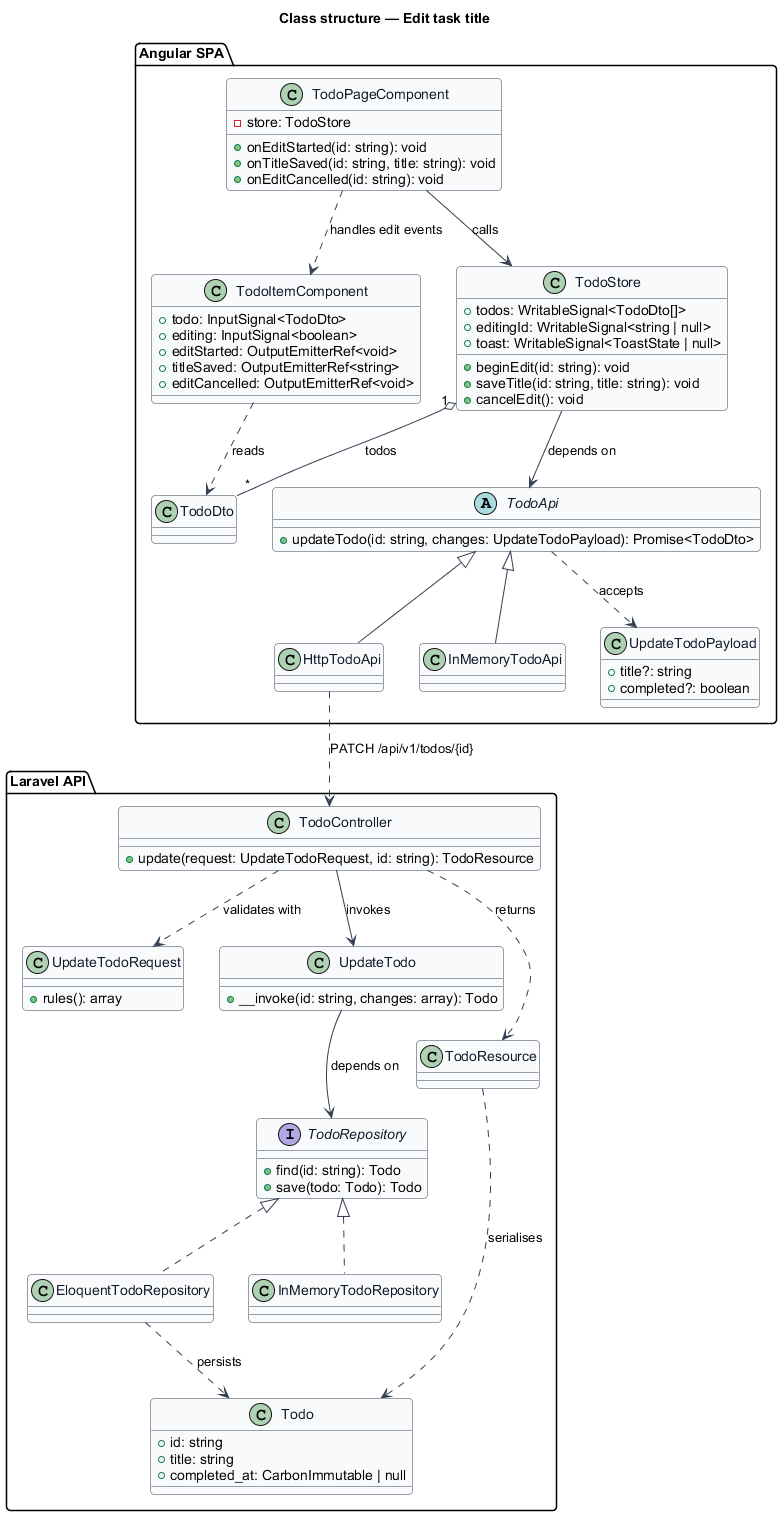

The diagram above was rendered by PlantUML. Its source (embedded in the PNG):
@startuml
' --- shared skin header ---
skinparam backgroundColor #FFFFFF
skinparam shadowing false
skinparam roundcorner 8
skinparam defaultFontName Arial
skinparam ArrowColor #344054
skinparam class {
  BorderColor #344054
  FontColor #101828
  BackgroundColor #F9FAFB
}
' --------------------------
title Class structure — Edit task title

package "Angular SPA" {
  class TodoItemComponent {
    +todo: InputSignal<TodoDto>
    +editing: InputSignal<boolean>
    +editStarted: OutputEmitterRef<void>
    +titleSaved: OutputEmitterRef<string>
    +editCancelled: OutputEmitterRef<void>
  }
  class TodoPageComponent {
    -store: TodoStore
    +onEditStarted(id: string): void
    +onTitleSaved(id: string, title: string): void
    +onEditCancelled(id: string): void
  }
  class TodoStore {
    +todos: WritableSignal<TodoDto[]>
    +editingId: WritableSignal<string | null>
    +toast: WritableSignal<ToastState | null>
    +beginEdit(id: string): void
    +saveTitle(id: string, title: string): void
    +cancelEdit(): void
  }
  abstract class TodoApi {
    +updateTodo(id: string, changes: UpdateTodoPayload): Promise<TodoDto>
  }
  class HttpTodoApi
  class InMemoryTodoApi
  class TodoDto
  class UpdateTodoPayload {
    +title?: string
    +completed?: boolean
  }
}

package "Laravel API" {
  class TodoController {
    +update(request: UpdateTodoRequest, id: string): TodoResource
  }
  class UpdateTodoRequest {
    +rules(): array
  }
  class UpdateTodo {
    +__invoke(id: string, changes: array): Todo
  }
  interface TodoRepository {
    +find(id: string): Todo
    +save(todo: Todo): Todo
  }
  class EloquentTodoRepository
  class InMemoryTodoRepository
  class Todo {
    +id: string
    +title: string
    +completed_at: CarbonImmutable | null
  }
  class TodoResource
}

TodoItemComponent ..> TodoDto : reads
TodoPageComponent --> TodoStore : calls
TodoPageComponent ..> TodoItemComponent : handles edit events
TodoStore --> TodoApi : depends on
TodoStore "1" o-- "*" TodoDto : todos
TodoApi <|-- HttpTodoApi
TodoApi <|-- InMemoryTodoApi
TodoApi ..> UpdateTodoPayload : accepts
HttpTodoApi ..> TodoController : PATCH /api/v1/todos/{id}

TodoController ..> UpdateTodoRequest : validates with
TodoController --> UpdateTodo : invokes
TodoController ..> TodoResource : returns
UpdateTodo --> TodoRepository : depends on
TodoRepository <|.. EloquentTodoRepository
TodoRepository <|.. InMemoryTodoRepository
EloquentTodoRepository ..> Todo : persists
TodoResource ..> Todo : serialises
@enduml